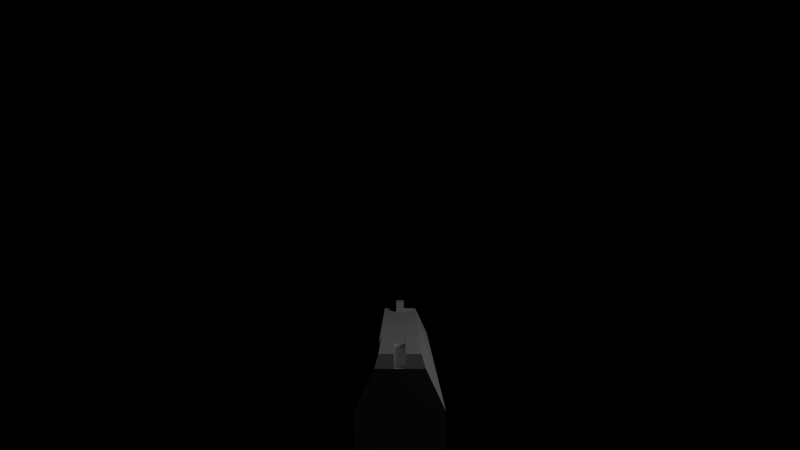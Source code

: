 # Source: Pistol.blend  (saved by Blender 2.63.0; exported with 4.5.12 LTS)
import bpy
from mathutils import Matrix  # noqa: F401  (used for matrix-valued properties, if any)

bpy.ops.wm.read_factory_settings(use_empty=True)
scene = bpy.context.scene
scene.name = 'Scene'

# ---- collections
col_collection_1 = bpy.data.collections.new('Collection 1'); scene.collection.children.link(col_collection_1)

# ---- materials (node trees are filled in below, after node groups)
mat_material = bpy.data.materials.new('Material')
mat_material.alpha_threshold = 0.0
mat_material.use_transparent_shadow = False
mat_material.diffuse_color = (1.0, 1.0, 1.0, 1.0)
mat_material.specular_color = (0.0, 0.0, 0.0)
mat_material.roughness = 0.0
mat_material.specular_intensity = 0.0
mat_material.line_color = (0.0, 0.0, 0.0, 1.0)

# ---- material node trees

# ---- world
world_world = bpy.data.worlds.new('World'); scene.world = world_world
world_world.color = (0.0, 0.0, 0.0)
world_world.use_sun_shadow = False
world_world.sun_shadow_jitter_overblur = 0.0
world_world.cycles.sampling_method = 'MANUAL'
world_world.cycles.sample_map_resolution = 256

# ---- cameras
cam_camera = bpy.data.cameras.new('Camera')
cam_camera.clip_end = 100.0
cam_camera.lens = 27.71
cam_camera.sensor_width = 32.0
cam_camera.sensor_height = 18.0
cam_camera.ortho_scale = 7.314
cam_camera.lens_unit = 'FOV'
cam_camera.dof.focus_distance = 0.0
cam_camera.dof.aperture_fstop = 128.0

# ---- lights
light_lamp = bpy.data.lights.new('Lamp', 'POINT')
light_lamp.transmission_factor = 0.0
light_lamp.cutoff_distance = 30.0
light_lamp.energy = 100.0
light_lamp.shadow_buffer_clip_start = 1.001
light_lamp.shadow_soft_size = 1.0
light_lamp.shadow_maximum_resolution = 0.006
light_lamp.use_absolute_resolution = True
light_lamp.cycles.use_multiple_importance_sampling = False

# ---- meshes
me_cube = bpy.data.meshes.new('Cube')
me_cube.from_pydata([(-0.885, 0.4922, 1.224), (-0.885, 2.492, 1.224), (-0.501, 0.4922, 2.916), (-0.501, 2.492, 2.916), (-0.885, 0.4922, 2.381), (-0.885, 2.492, 2.381), (-0.885, 1.083, 1.224), (-0.1196, 0.9534, 3.093), (-0.501, 1.083, 2.916), (-0.1196, 0.5136, 3.093), (-0.885, 1.083, 2.381), (-0.885, 0.8441, -2.186), (-0.4175, 0.9534, 3.093), (-0.885, 0.1719, -1.478), (-0.4175, 0.5136, 3.093), (-0.1196, 0.4922, 2.916), (-0.1196, 1.083, 2.916), (-1.192e-07, 2.492, 1.224), (1.192e-07, 0.4922, 1.224), (-5.96e-08, 2.492, 2.916), (2.98e-07, 0.4922, 2.381), (-1.788e-07, 2.492, 2.381), (5.96e-08, 1.083, 1.224), (5.96e-08, 0.8441, -2.186), (1.192e-07, 0.1719, -1.478), (-0.885, 2.281, 1.224), (-0.501, 2.281, 2.916), (-0.885, 2.281, 2.381), (-9.239e-08, 2.281, 1.224), (-0.1196, 2.492, 2.916), (-0.1196, 2.281, 2.916), (0.0, 1.083, 2.916), (0.0, 2.281, 2.916), (0.0, 0.4922, 2.916), (-5.96e-08, 2.492, 3.093), (-0.1196, 2.492, 3.093), (-0.1196, 2.346, 3.093), (0.0, 2.346, 3.093)], [], [(18, 0, 13, 24), (8, 2, 14, 12), (27, 26, 3, 5), (21, 17, 1, 5), (18, 20, 4, 0), (25, 27, 5, 1), (19, 21, 29), (28, 22, 6, 25), (4, 2, 8, 10), (0, 4, 10, 6), (23, 11, 6, 22), (11, 13, 0, 6), (23, 24, 13, 11), (7, 9, 15, 16), (16, 8, 12, 7), (9, 14, 2, 15), (7, 12, 14, 9), (10, 8, 26, 27), (6, 10, 27, 25), (17, 28, 25, 1), (21, 5, 3, 29), (8, 16, 30, 26), (29, 3, 26, 30), (31, 16, 15, 33), (15, 2, 4, 20, 33), (16, 31, 32, 30), (36, 35, 29, 30), (34, 35, 36, 37), (35, 34, 19, 29), (30, 32, 37, 36)])
_ca = me_cube.color_attributes.new('Col', 'BYTE_COLOR', 'CORNER')
_ca.data.foreach_set('color', [1.0, 1.0, 1.0, 1.0, 1.0, 1.0, 1.0, 1.0, 1.0, 1.0, 1.0, 1.0, 1.0, 1.0, 1.0, 1.0, 1.0, 1.0, 1.0, 1.0, 1.0, 1.0, 1.0, 1.0, 1.0, 1.0, 1.0, 1.0, 1.0, 1.0, 1.0, 1.0, 1.0, 1.0, 1.0, 1.0, 1.0, 1.0, 1.0, 1.0, 1.0, 1.0, 1.0, 1.0, 1.0, 1.0, 1.0, 1.0, 1.0, 1.0, 1.0, 1.0, 1.0, 1.0, 1.0, 1.0, 1.0, 1.0, 1.0, 1.0, 1.0, 1.0, 1.0, 1.0, 1.0, 1.0, 1.0, 1.0, 1.0, 1.0, 1.0, 1.0, 1.0, 1.0, 1.0, 1.0, 1.0, 1.0, 1.0, 1.0, 1.0, 1.0, 1.0, 1.0, 1.0, 1.0, 1.0, 1.0, 1.0, 1.0, 1.0, 1.0, 1.0, 1.0, 1.0, 1.0, 1.0, 1.0, 1.0, 1.0, 1.0, 1.0, 1.0, 1.0, 1.0, 1.0, 1.0, 1.0, 1.0, 1.0, 1.0, 1.0, 1.0, 1.0, 1.0, 1.0, 1.0, 1.0, 1.0, 1.0, 1.0, 1.0, 1.0, 1.0, 1.0, 1.0, 1.0, 1.0, 1.0, 1.0, 1.0, 1.0, 1.0, 1.0, 1.0, 1.0, 1.0, 1.0, 1.0, 1.0, 1.0, 1.0, 1.0, 1.0, 1.0, 1.0, 1.0, 1.0, 1.0, 1.0, 1.0, 1.0, 1.0, 1.0, 1.0, 1.0, 1.0, 1.0, 1.0, 1.0, 1.0, 1.0, 1.0, 1.0, 1.0, 1.0, 1.0, 1.0, 1.0, 1.0, 1.0, 1.0, 1.0, 1.0, 1.0, 1.0, 1.0, 1.0, 1.0, 1.0, 1.0, 1.0, 1.0, 1.0, 1.0, 1.0, 1.0, 1.0, 1.0, 1.0, 1.0, 1.0, 1.0, 1.0, 1.0, 1.0, 1.0, 1.0, 1.0, 1.0, 1.0, 1.0, 1.0, 1.0, 1.0, 1.0, 1.0, 1.0, 1.0, 1.0, 1.0, 1.0, 1.0, 1.0, 1.0, 1.0, 1.0, 1.0, 1.0, 1.0, 1.0, 1.0, 1.0, 1.0, 1.0, 1.0, 1.0, 1.0, 1.0, 1.0, 1.0, 1.0, 1.0, 1.0, 1.0, 1.0, 1.0, 1.0, 1.0, 1.0, 1.0, 1.0, 1.0, 1.0, 1.0, 1.0, 1.0, 1.0, 1.0, 1.0, 1.0, 1.0, 1.0, 1.0, 1.0, 1.0, 1.0, 1.0, 1.0, 1.0, 1.0, 1.0, 1.0, 1.0, 1.0, 1.0, 1.0, 1.0, 1.0, 1.0, 1.0, 1.0, 1.0, 1.0, 1.0, 1.0, 1.0, 1.0, 1.0, 1.0, 1.0, 1.0, 1.0, 1.0, 1.0, 1.0, 1.0, 1.0, 1.0, 1.0, 1.0, 1.0, 1.0, 1.0, 1.0, 1.0, 1.0, 1.0, 1.0, 1.0, 1.0, 1.0, 1.0, 1.0, 1.0, 1.0, 1.0, 1.0, 1.0, 1.0, 1.0, 1.0, 1.0, 1.0, 1.0, 1.0, 1.0, 1.0, 1.0, 1.0, 1.0, 1.0, 1.0, 1.0, 1.0, 1.0, 1.0, 1.0, 1.0, 1.0, 1.0, 1.0, 1.0, 1.0, 1.0, 1.0, 1.0, 1.0, 1.0, 1.0, 1.0, 1.0, 1.0, 1.0, 1.0, 1.0, 1.0, 1.0, 1.0, 1.0, 1.0, 1.0, 1.0, 1.0, 1.0, 1.0, 1.0, 1.0, 1.0, 1.0, 1.0, 1.0, 1.0, 1.0, 1.0, 1.0, 1.0, 1.0, 1.0, 1.0, 1.0, 1.0, 1.0, 1.0, 1.0, 1.0, 1.0, 1.0, 1.0, 1.0, 1.0, 1.0, 1.0, 1.0, 1.0, 1.0, 1.0, 1.0, 1.0, 1.0, 1.0, 1.0, 1.0, 1.0, 1.0, 1.0, 1.0, 1.0, 1.0, 1.0, 1.0, 1.0, 1.0, 1.0, 1.0, 1.0, 1.0, 1.0, 1.0, 1.0, 1.0, 1.0, 1.0, 1.0, 1.0, 1.0, 1.0, 1.0, 1.0, 1.0, 1.0, 1.0, 1.0, 1.0, 1.0, 1.0, 1.0, 1.0, 1.0, 1.0, 1.0, 1.0, 1.0, 1.0, 1.0, 1.0, 1.0, 1.0, 1.0, 1.0, 1.0, 1.0, 1.0, 1.0, 1.0, 1.0, 1.0, 1.0, 1.0, 1.0, 1.0, 1.0, 1.0, 1.0, 1.0, 1.0, 1.0, 1.0, 1.0, 1.0, 1.0, 1.0, 1.0, 1.0, 1.0, 1.0, 1.0, 1.0, 1.0, 1.0, 1.0, 1.0, 1.0, 1.0, 1.0, 1.0, 1.0, 1.0, 1.0, 1.0])
me_cube.materials.append(mat_material)
me_cube.use_remesh_preserve_volume = False
me_cube.use_remesh_preserve_attributes = False
me_cube.use_mirror_vertex_groups = False
me_cube.update()

# ---- objects
ob_pistol = bpy.data.objects.new('Pistol', me_cube)
ob_lamp = bpy.data.objects.new('Lamp', light_lamp)
ob_camera = bpy.data.objects.new('Camera', cam_camera)

# ---- transforms, parenting, visibility, modifiers, constraints
ob_pistol.location = (0.0, 0.0, 0.0)
ob_pistol.scale = (0.3555, 1.73, 0.5391)
ob_pistol.lock_rotations_4d = False
ob_pistol.empty_display_type = 'ARROWS'
ob_pistol.lineart.crease_threshold = 0.0
_m = ob_pistol.modifiers.new('Mirror', 'MIRROR')
ob_lamp.location = (4.076, 1.005, 5.904)
ob_lamp.rotation_euler = (0.6503, 0.05522, 1.866)
ob_lamp.lock_rotations_4d = False
ob_lamp.empty_display_type = 'ARROWS'
ob_lamp.color = (0.0, 0.0, 0.0, 0.0)
ob_lamp.lineart.crease_threshold = 0.0
ob_camera.location = (0.0, -3.892, 2.556)
ob_camera.rotation_euler = (1.571, 0.0, 0.0)
ob_camera.lock_rotations_4d = False
ob_camera.empty_display_type = 'ARROWS'
ob_camera.color = (0.0, 0.0, 0.0, 0.0)
ob_camera.display_type = 'WIRE'
ob_camera.lineart.crease_threshold = 0.0

# ---- collection membership
col_collection_1.objects.link(ob_pistol)
col_collection_1.objects.link(ob_lamp)
col_collection_1.objects.link(ob_camera)

# ---- scene / render settings (as saved in the file)
scene.camera = ob_camera
scene.frame_start = 1; scene.frame_end = 15; scene.frame_set(9)
scene.render.engine = 'BLENDER_EEVEE_NEXT'
scene.render.image_settings.color_mode = 'RGB'
scene.render.image_settings.compression = 100
scene.render.fps = 15
scene.render.dither_intensity = 0.0
scene.render.use_border = True
scene.render.border_min_x = 0.3621
scene.render.border_max_x = 0.6341
scene.render.border_max_y = 0.4306
scene.render.use_crop_to_border = True
scene.render.bake_margin = 2
scene.render.bake_bias = 0.0
scene.cycles.use_denoising = False
scene.cycles.samples = 10
scene.cycles.sampling_pattern = 'TABULATED_SOBOL'
scene.cycles.light_sampling_threshold = 0.0
scene.cycles.use_adaptive_sampling = False
scene.cycles.use_light_tree = False
scene.cycles.blur_glossy = 0.0
scene.cycles.volume_bounces = 1
scene.cycles.pixel_filter_type = 'GAUSSIAN'
scene.cycles.sample_clamp_indirect = 0.0
scene.view_settings.view_transform = 'Standard'
bpy.context.view_layer.update()
